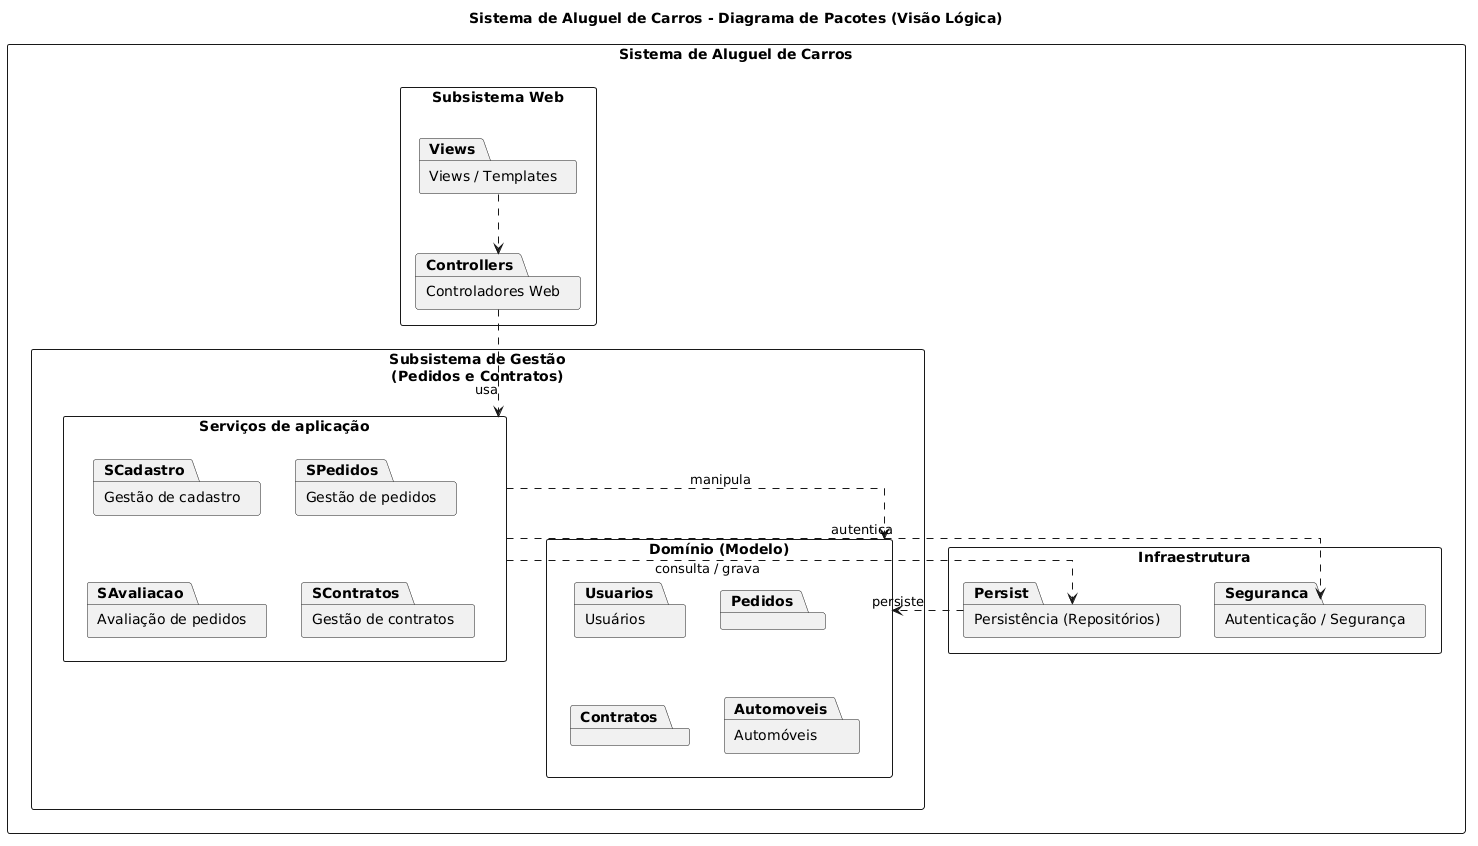

The diagram above was rendered by PlantUML. Its source (embedded in the PNG):
@startuml
skinparam packageStyle rectangle
skinparam linetype ortho
title Sistema de Aluguel de Carros - Diagrama de Pacotes (Visão Lógica)

package "Sistema de Aluguel de Carros" {

  package "Subsistema Web\n" as Web {
    package "Views / Templates"   as Views
    package "Controladores Web"   as Controllers
  }

  package "Subsistema de Gestão\n(Pedidos e Contratos)" as Gestao {
    package "Serviços de aplicação" as App {
      package "Gestão de cadastro"     as SCadastro
      package "Gestão de pedidos"      as SPedidos
      package "Avaliação de pedidos"   as SAvaliacao
      package "Gestão de contratos"    as SContratos
    }
    package "Domínio (Modelo)" as Dominio {
      package "Usuários"    as Usuarios
      package "Pedidos"     as Pedidos
      package "Contratos"   as Contratos
      package "Automóveis"  as Automoveis
    }
  }

  package "Infraestrutura" as Infra {
    package "Persistência (Repositórios)" as Persist
    package "Autenticação / Segurança"    as Seguranca
  }
}

Views       ..>  Controllers
Controllers ..>  App        : usa
App         ..>  Dominio    : manipula
App         ..>  Seguranca  : autentica
App         ..>  Persist    : consulta / grava
Persist     ..>  Dominio    : persiste
@enduml